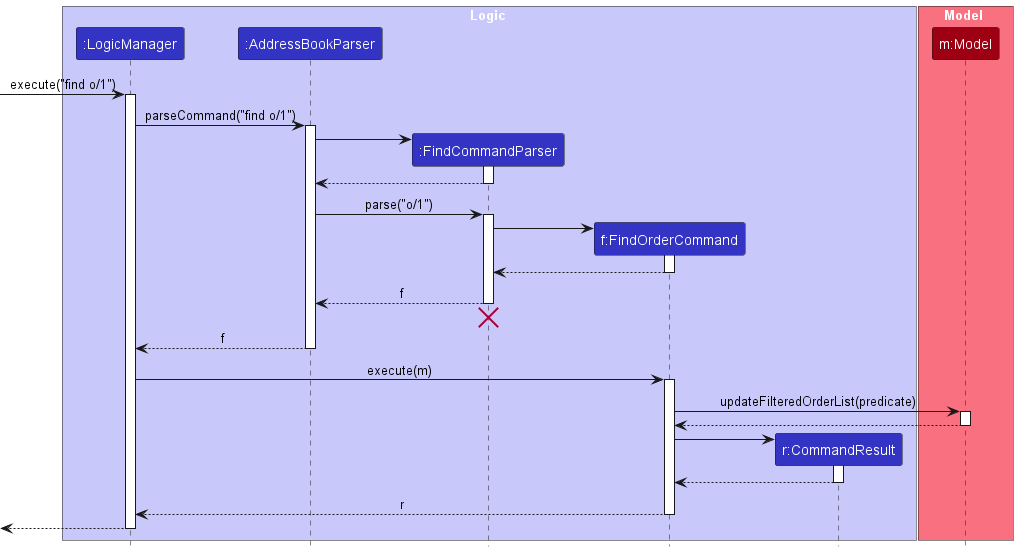

The diagram above was rendered by PlantUML. Its source (embedded in the PNG):
@startuml
!include style.puml
skinparam ArrowFontStyle plain

box Logic LOGIC_COLOR_T1
participant ":LogicManager" as LogicManager LOGIC_COLOR
participant ":AddressBookParser" as AddressBookParser LOGIC_COLOR
participant ":FindCommandParser" as FindCommandParser LOGIC_COLOR
participant "f:FindOrderCommand" as FindOrderCommand LOGIC_COLOR
participant "r:CommandResult" as CommandResult LOGIC_COLOR
end box

box Model MODEL_COLOR_T1
participant "m:Model" as Model MODEL_COLOR
end box

[-> LogicManager : execute("find o/1")
activate LogicManager

LogicManager -> AddressBookParser : parseCommand("find o/1")
activate AddressBookParser

create FindCommandParser
AddressBookParser -> FindCommandParser
activate FindCommandParser

FindCommandParser --> AddressBookParser
deactivate FindCommandParser

AddressBookParser -> FindCommandParser : parse("o/1")
activate FindCommandParser

create FindOrderCommand
FindCommandParser -> FindOrderCommand
activate FindOrderCommand

FindOrderCommand --> FindCommandParser :
deactivate FindOrderCommand

FindCommandParser --> AddressBookParser : f
deactivate FindCommandParser
'Hidden arrow to position the destroy marker below the end of the activation bar.
FindCommandParser -[hidden]-> AddressBookParser
destroy FindCommandParser

AddressBookParser --> LogicManager : f
deactivate AddressBookParser

LogicManager -> FindOrderCommand : execute(m)
activate FindOrderCommand

FindOrderCommand -> Model : updateFilteredOrderList(predicate)
activate Model

Model --> FindOrderCommand
deactivate Model

create CommandResult
FindOrderCommand -> CommandResult
activate CommandResult

CommandResult --> FindOrderCommand
deactivate CommandResult

FindOrderCommand --> LogicManager : r
deactivate FindOrderCommand

[<--LogicManager
deactivate LogicManager
@enduml